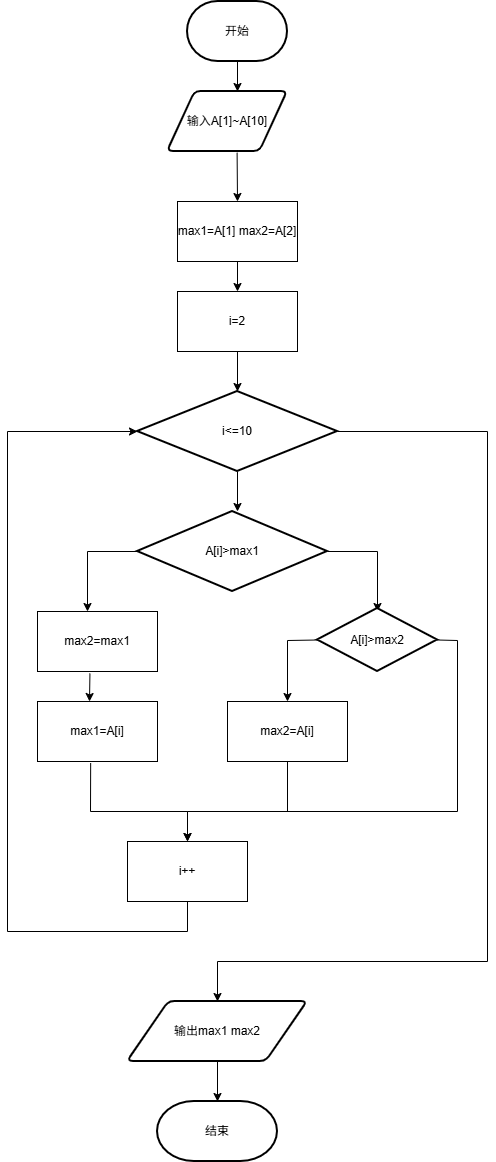

The diagram above was exported from draw.io. Its source (the exported page's mxGraphModel, read from the mxfile embedded in the PNG):
<mxGraphModel dx="1281" dy="660" grid="1" gridSize="10" guides="1" tooltips="1" connect="1" arrows="1" fold="1" page="1" pageScale="1" pageWidth="2336" pageHeight="1654" math="0" shadow="0">
  <root>
    <mxCell id="0" />
    <mxCell id="1" parent="0" />
    <mxCell id="YU7IpF5aEsIIUySaTghX-1" value="开始" style="strokeWidth=2;html=1;shape=mxgraph.flowchart.terminator;whiteSpace=wrap;" vertex="1" parent="1">
      <mxGeometry x="220" y="120" width="100" height="60" as="geometry" />
    </mxCell>
    <mxCell id="YU7IpF5aEsIIUySaTghX-2" value="" style="endArrow=classic;html=1;rounded=0;exitX=0.5;exitY=1;exitDx=0;exitDy=0;exitPerimeter=0;" edge="1" parent="1" source="YU7IpF5aEsIIUySaTghX-1">
      <mxGeometry width="50" height="50" relative="1" as="geometry">
        <mxPoint x="240" y="400" as="sourcePoint" />
        <mxPoint x="270" y="210" as="targetPoint" />
      </mxGeometry>
    </mxCell>
    <mxCell id="YU7IpF5aEsIIUySaTghX-3" value="输入A[1]~A[10]" style="shape=parallelogram;html=1;strokeWidth=2;perimeter=parallelogramPerimeter;whiteSpace=wrap;rounded=1;arcSize=12;size=0.23;" vertex="1" parent="1">
      <mxGeometry x="200" y="210" width="120" height="60" as="geometry" />
    </mxCell>
    <mxCell id="YU7IpF5aEsIIUySaTghX-4" value="" style="endArrow=classic;html=1;rounded=0;exitX=0.58;exitY=1.02;exitDx=0;exitDy=0;exitPerimeter=0;" edge="1" parent="1" source="YU7IpF5aEsIIUySaTghX-3">
      <mxGeometry width="50" height="50" relative="1" as="geometry">
        <mxPoint x="240" y="400" as="sourcePoint" />
        <mxPoint x="270" y="320" as="targetPoint" />
      </mxGeometry>
    </mxCell>
    <mxCell id="YU7IpF5aEsIIUySaTghX-5" value="max1=A[1]&amp;nbsp;&lt;span style=&quot;background-color: transparent; color: light-dark(rgb(0, 0, 0), rgb(255, 255, 255));&quot;&gt;max2=A[2]&lt;/span&gt;" style="rounded=0;whiteSpace=wrap;html=1;" vertex="1" parent="1">
      <mxGeometry x="210" y="320" width="120" height="60" as="geometry" />
    </mxCell>
    <mxCell id="YU7IpF5aEsIIUySaTghX-6" value="" style="endArrow=classic;html=1;rounded=0;exitX=0.5;exitY=1;exitDx=0;exitDy=0;" edge="1" parent="1" source="YU7IpF5aEsIIUySaTghX-5">
      <mxGeometry width="50" height="50" relative="1" as="geometry">
        <mxPoint x="300" y="470" as="sourcePoint" />
        <mxPoint x="270" y="410" as="targetPoint" />
      </mxGeometry>
    </mxCell>
    <mxCell id="YU7IpF5aEsIIUySaTghX-7" value="i=2" style="rounded=0;whiteSpace=wrap;html=1;" vertex="1" parent="1">
      <mxGeometry x="210" y="410" width="120" height="60" as="geometry" />
    </mxCell>
    <mxCell id="YU7IpF5aEsIIUySaTghX-8" value="" style="endArrow=classic;html=1;rounded=0;exitX=0.5;exitY=1;exitDx=0;exitDy=0;" edge="1" parent="1" source="YU7IpF5aEsIIUySaTghX-7">
      <mxGeometry width="50" height="50" relative="1" as="geometry">
        <mxPoint x="280" y="530" as="sourcePoint" />
        <mxPoint x="270" y="510" as="targetPoint" />
      </mxGeometry>
    </mxCell>
    <mxCell id="YU7IpF5aEsIIUySaTghX-9" value="i&amp;lt;=10" style="strokeWidth=2;html=1;shape=mxgraph.flowchart.decision;whiteSpace=wrap;" vertex="1" parent="1">
      <mxGeometry x="170" y="510" width="200" height="80" as="geometry" />
    </mxCell>
    <mxCell id="YU7IpF5aEsIIUySaTghX-10" value="" style="endArrow=classic;html=1;rounded=0;exitX=1;exitY=0.5;exitDx=0;exitDy=0;exitPerimeter=0;" edge="1" parent="1" source="YU7IpF5aEsIIUySaTghX-9">
      <mxGeometry width="50" height="50" relative="1" as="geometry">
        <mxPoint x="370" y="620" as="sourcePoint" />
        <mxPoint x="250" y="1120" as="targetPoint" />
        <Array as="points">
          <mxPoint x="520" y="550" />
          <mxPoint x="520" y="1080" />
          <mxPoint x="250" y="1080" />
        </Array>
      </mxGeometry>
    </mxCell>
    <mxCell id="YU7IpF5aEsIIUySaTghX-11" value="" style="endArrow=classic;html=1;rounded=0;exitX=0.5;exitY=1;exitDx=0;exitDy=0;exitPerimeter=0;" edge="1" parent="1" source="YU7IpF5aEsIIUySaTghX-9">
      <mxGeometry width="50" height="50" relative="1" as="geometry">
        <mxPoint x="260" y="660" as="sourcePoint" />
        <mxPoint x="270" y="630" as="targetPoint" />
      </mxGeometry>
    </mxCell>
    <mxCell id="YU7IpF5aEsIIUySaTghX-12" value="A[i]&amp;gt;max1" style="strokeWidth=2;html=1;shape=mxgraph.flowchart.decision;whiteSpace=wrap;" vertex="1" parent="1">
      <mxGeometry x="170" y="630" width="190" height="80" as="geometry" />
    </mxCell>
    <mxCell id="YU7IpF5aEsIIUySaTghX-13" value="" style="endArrow=classic;html=1;rounded=0;exitX=0;exitY=0.5;exitDx=0;exitDy=0;exitPerimeter=0;" edge="1" parent="1" source="YU7IpF5aEsIIUySaTghX-12">
      <mxGeometry width="50" height="50" relative="1" as="geometry">
        <mxPoint x="110" y="730" as="sourcePoint" />
        <mxPoint x="120" y="730" as="targetPoint" />
        <Array as="points">
          <mxPoint x="120" y="670" />
        </Array>
      </mxGeometry>
    </mxCell>
    <mxCell id="YU7IpF5aEsIIUySaTghX-14" value="max2=max1" style="rounded=0;whiteSpace=wrap;html=1;" vertex="1" parent="1">
      <mxGeometry x="70" y="730" width="120" height="60" as="geometry" />
    </mxCell>
    <mxCell id="YU7IpF5aEsIIUySaTghX-15" value="" style="endArrow=classic;html=1;rounded=0;exitX=0.437;exitY=1.033;exitDx=0;exitDy=0;exitPerimeter=0;" edge="1" parent="1" source="YU7IpF5aEsIIUySaTghX-14">
      <mxGeometry width="50" height="50" relative="1" as="geometry">
        <mxPoint x="120" y="860" as="sourcePoint" />
        <mxPoint x="122" y="820" as="targetPoint" />
      </mxGeometry>
    </mxCell>
    <mxCell id="YU7IpF5aEsIIUySaTghX-16" value="max1=A[i]" style="rounded=0;whiteSpace=wrap;html=1;" vertex="1" parent="1">
      <mxGeometry x="70" y="820" width="120" height="60" as="geometry" />
    </mxCell>
    <mxCell id="YU7IpF5aEsIIUySaTghX-17" value="" style="endArrow=classic;html=1;rounded=0;exitX=1;exitY=0.5;exitDx=0;exitDy=0;exitPerimeter=0;" edge="1" parent="1" source="YU7IpF5aEsIIUySaTghX-12">
      <mxGeometry width="50" height="50" relative="1" as="geometry">
        <mxPoint x="360" y="680" as="sourcePoint" />
        <mxPoint x="410" y="730" as="targetPoint" />
        <Array as="points">
          <mxPoint x="410" y="670" />
        </Array>
      </mxGeometry>
    </mxCell>
    <mxCell id="YU7IpF5aEsIIUySaTghX-18" value="A[i]&amp;gt;max2" style="strokeWidth=2;html=1;shape=mxgraph.flowchart.decision;whiteSpace=wrap;" vertex="1" parent="1">
      <mxGeometry x="350" y="727" width="120" height="63" as="geometry" />
    </mxCell>
    <mxCell id="YU7IpF5aEsIIUySaTghX-19" value="" style="endArrow=classic;html=1;rounded=0;exitX=0.443;exitY=1.027;exitDx=0;exitDy=0;exitPerimeter=0;entryX=0.5;entryY=0;entryDx=0;entryDy=0;" edge="1" parent="1" source="YU7IpF5aEsIIUySaTghX-16" target="YU7IpF5aEsIIUySaTghX-20">
      <mxGeometry width="50" height="50" relative="1" as="geometry">
        <mxPoint x="130" y="950" as="sourcePoint" />
        <mxPoint x="240" y="940" as="targetPoint" />
        <Array as="points">
          <mxPoint x="123" y="930" />
          <mxPoint x="220" y="930" />
        </Array>
      </mxGeometry>
    </mxCell>
    <mxCell id="YU7IpF5aEsIIUySaTghX-20" value="i++" style="rounded=0;whiteSpace=wrap;html=1;" vertex="1" parent="1">
      <mxGeometry x="160" y="960" width="120" height="60" as="geometry" />
    </mxCell>
    <mxCell id="YU7IpF5aEsIIUySaTghX-21" value="" style="endArrow=classic;html=1;rounded=0;exitX=1;exitY=0.5;exitDx=0;exitDy=0;exitPerimeter=0;" edge="1" parent="1" source="YU7IpF5aEsIIUySaTghX-18">
      <mxGeometry width="50" height="50" relative="1" as="geometry">
        <mxPoint x="440" y="860" as="sourcePoint" />
        <mxPoint x="220" y="960" as="targetPoint" />
        <Array as="points">
          <mxPoint x="490" y="759" />
          <mxPoint x="490" y="930" />
          <mxPoint x="220" y="930" />
        </Array>
      </mxGeometry>
    </mxCell>
    <mxCell id="YU7IpF5aEsIIUySaTghX-22" value="max2=A[i]" style="rounded=0;whiteSpace=wrap;html=1;" vertex="1" parent="1">
      <mxGeometry x="260" y="820" width="120" height="60" as="geometry" />
    </mxCell>
    <mxCell id="YU7IpF5aEsIIUySaTghX-23" value="" style="endArrow=classic;html=1;rounded=0;exitX=0;exitY=0.5;exitDx=0;exitDy=0;exitPerimeter=0;entryX=0.5;entryY=0;entryDx=0;entryDy=0;" edge="1" parent="1" source="YU7IpF5aEsIIUySaTghX-18" target="YU7IpF5aEsIIUySaTghX-22">
      <mxGeometry width="50" height="50" relative="1" as="geometry">
        <mxPoint x="270" y="790" as="sourcePoint" />
        <mxPoint x="300" y="760" as="targetPoint" />
        <Array as="points">
          <mxPoint x="320" y="759" />
        </Array>
      </mxGeometry>
    </mxCell>
    <mxCell id="YU7IpF5aEsIIUySaTghX-24" value="" style="endArrow=none;html=1;rounded=0;" edge="1" parent="1">
      <mxGeometry width="50" height="50" relative="1" as="geometry">
        <mxPoint x="320" y="930" as="sourcePoint" />
        <mxPoint x="320" y="880" as="targetPoint" />
      </mxGeometry>
    </mxCell>
    <mxCell id="YU7IpF5aEsIIUySaTghX-25" value="" style="endArrow=classic;html=1;rounded=0;exitX=0.5;exitY=1;exitDx=0;exitDy=0;entryX=0;entryY=0.5;entryDx=0;entryDy=0;entryPerimeter=0;" edge="1" parent="1" source="YU7IpF5aEsIIUySaTghX-20" target="YU7IpF5aEsIIUySaTghX-9">
      <mxGeometry width="50" height="50" relative="1" as="geometry">
        <mxPoint x="150" y="1090" as="sourcePoint" />
        <mxPoint x="40" y="510" as="targetPoint" />
        <Array as="points">
          <mxPoint x="220" y="1050" />
          <mxPoint x="40" y="1050" />
          <mxPoint x="40" y="550" />
        </Array>
      </mxGeometry>
    </mxCell>
    <mxCell id="YU7IpF5aEsIIUySaTghX-26" value="输出max1 max2" style="shape=parallelogram;html=1;strokeWidth=2;perimeter=parallelogramPerimeter;whiteSpace=wrap;rounded=1;arcSize=12;size=0.23;" vertex="1" parent="1">
      <mxGeometry x="160" y="1120" width="180" height="60" as="geometry" />
    </mxCell>
    <mxCell id="YU7IpF5aEsIIUySaTghX-27" value="" style="endArrow=classic;html=1;rounded=0;exitX=0.5;exitY=1;exitDx=0;exitDy=0;" edge="1" parent="1" source="YU7IpF5aEsIIUySaTghX-26">
      <mxGeometry width="50" height="50" relative="1" as="geometry">
        <mxPoint x="240" y="1250" as="sourcePoint" />
        <mxPoint x="250" y="1220" as="targetPoint" />
      </mxGeometry>
    </mxCell>
    <mxCell id="YU7IpF5aEsIIUySaTghX-28" value="结束" style="strokeWidth=2;html=1;shape=mxgraph.flowchart.terminator;whiteSpace=wrap;" vertex="1" parent="1">
      <mxGeometry x="190" y="1220" width="120" height="60" as="geometry" />
    </mxCell>
  </root>
</mxGraphModel>